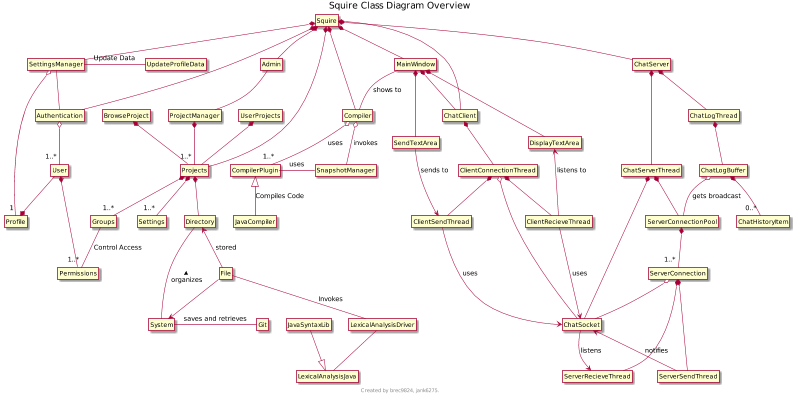

The diagram above was rendered by PlantUML. Its source (embedded in the PNG):
@startuml
scale 800 width
title Squire Class Diagram Overview
hide circle
hide members
footer
Created by brec9824, jank6275.
endfooter

Squire *-- MainWindow
Squire *-- Authentication
Squire *-- SettingsManager
Squire *-- Projects
Squire *-- ChatClient
Squire *-- ChatServer
Squire *-- Admin
Squire *-- Compiler

'Authentication 
'------------------------------------
Authentication  o-- "1..*" User 
User --* Profile
User *-- Permissions


'Settings Profile/Preferences  
'-------------------------------------
SettingsManager -- Authentication
SettingsManager o-down- "1" Profile
SettingsManager -right- UpdateProfileData : "Update Data"


'File Editor 
'------------------------------
File -up-> Directory : stored 
Directory -- System :organizes <
class File --> System
class System - Git : saves and retrieves


'Syntax Class Diagram
'--------------------------------------------
File -- LexicalAnalysisDriver : "Invokes"
LexicalAnalysisDriver -- LexicalAnalysisJava
LexicalAnalysisJava <|-u- JavaSyntaxLib


'Project Management 
'----------------------------------------
Admin -- ProjectManager
ProjectManager *--"1..*" Projects
Projects *--"1..*" Groups
Projects *--"1..*" Settings
Groups --"1..*" Permissions : "Control Access"
Projects *-- Directory
'removed User, Tools, Files, folders


'Project Ideas
'---------------------------------------
Projects -down-* UserProjects
Projects -down-* BrowseProject


'Chat client 
'--------------------------------
MainWindow *-- ChatClient
MainWindow *-- DisplayTextArea
MainWindow *-- SendTextArea
ChatClient *-- ClientConnectionThread
DisplayTextArea <-- ClientRecieveThread : listens to
SendTextArea --> ClientSendThread : sends to
ClientConnectionThread o-- ChatSocket
ClientConnectionThread *-- ClientSendThread
ClientConnectionThread *-- ClientRecieveThread
ClientRecieveThread --> ChatSocket : uses
ClientSendThread --> ChatSocket : uses

'Chat Server
'-------------------------------
ChatServer *-- ChatServerThread
ChatServer *-- ChatLogThread
ChatServerThread *-- ServerConnectionPool
ChatServerThread *-- ChatSocket
ChatLogThread *-- ChatLogBuffer
ChatLogBuffer *--"0..*" ChatHistoryItem
ChatLogBuffer o-- ServerConnectionPool : gets broadcast
ServerConnectionPool *--"1..*" ServerConnection
ServerConnection *-- ServerSendThread
ServerConnection *-- ServerRecieveThread
ServerConnection o-- ChatSocket
ChatSocket <-- ServerSendThread : notifies
ChatSocket --> ServerRecieveThread : listens


'Compiler
'-------------------------------
MainWindow -- Compiler : shows to
JavaCompiler -u-|> CompilerPlugin : Compiles Code
Compiler o--"1..*" CompilerPlugin : uses
Compiler o-- SnapshotManager : invokes
SnapshotManager -l- CompilerPlugin : uses

@enduml